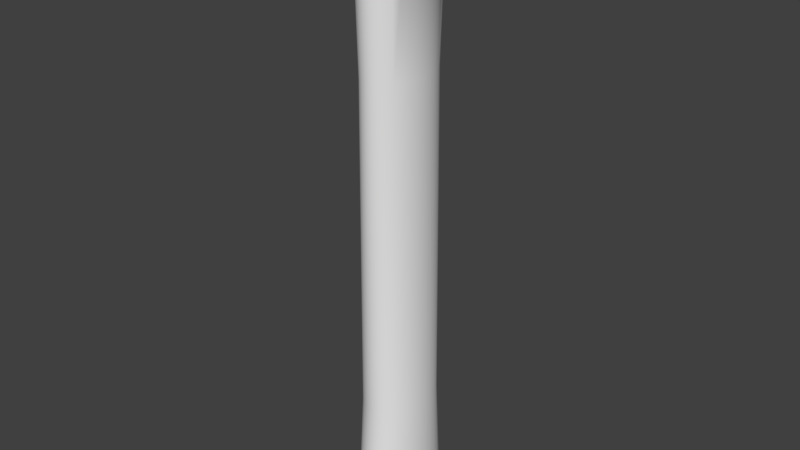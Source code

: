 # Source: HalfHandGrip.blend  (saved by Blender 2.79.0; exported with 4.5.12 LTS)
import bpy
from mathutils import Matrix  # noqa: F401  (used for matrix-valued properties, if any)

bpy.ops.wm.read_factory_settings(use_empty=True)
scene = bpy.context.scene
scene.name = 'Scene'

# ---- collections
col_collection_1 = bpy.data.collections.new('Collection 1'); scene.collection.children.link(col_collection_1)

# ---- materials (node trees are filled in below, after node groups)
mat_material_001 = bpy.data.materials.new('Material.001')
mat_material_001.alpha_threshold = 0.0
mat_material_001.roughness = 0.5
mat_material_002 = bpy.data.materials.new('Material.002')
mat_material_002.alpha_threshold = 0.0
mat_material_002.roughness = 0.5
mat_material_003 = bpy.data.materials.new('Material.003')
mat_material_003.alpha_threshold = 0.0
mat_material_003.roughness = 0.5

# ---- node groups
ng_auto_smooth = bpy.data.node_groups.new('Auto Smooth', 'GeometryNodeTree')
_s = ng_auto_smooth.interface.new_socket(name='Geometry', in_out='OUTPUT', socket_type='NodeSocketGeometry')
_s = ng_auto_smooth.interface.new_socket(name='Geometry', in_out='INPUT', socket_type='NodeSocketGeometry')
_s = ng_auto_smooth.interface.new_socket(name='Angle', in_out='INPUT', socket_type='NodeSocketFloat')
_s.subtype = 'ANGLE'
_s.min_value = 0.0
_s.max_value = 3.142
ng_auto_smooth.is_modifier = True
_N = ng_auto_smooth.nodes; _L = ng_auto_smooth.links
n0 = _N.new('NodeGroupOutput'); n0.name = 'Group Output'; n0.location = (480, -100)
n1 = _N.new('NodeGroupInput'); n1.name = 'Group Input'; n1.location = (-420, -300)
n2 = _N.new('NodeGroupInput'); n2.name = 'Group Input.001'; n2.location = (-60, -100)
n3 = _N.new('GeometryNodeSetShadeSmooth'); n3.name = 'Set Shade Smooth'; n3.location = (120, -100)
n3.domain = 'EDGE'
n4 = _N.new('GeometryNodeSetShadeSmooth'); n4.name = 'Set Shade Smooth.001'; n4.location = (300, -100)
n5 = _N.new('GeometryNodeInputMeshEdgeAngle'); n5.name = 'Edge Angle'; n5.location = (-420, -220)
n6 = _N.new('GeometryNodeInputEdgeSmooth'); n6.name = 'Is Edge Smooth'; n6.location = (-60, -160)
n7 = _N.new('GeometryNodeInputShadeSmooth'); n7.name = 'Is Face Smooth'; n7.location = (-240, -340)
n8 = _N.new('FunctionNodeBooleanMath'); n8.name = 'Boolean Math'; n8.location = (-60, -220)
n9 = _N.new('FunctionNodeCompare'); n9.name = 'Compare'; n9.location = (-240, -180)
n9.operation = 'LESS_EQUAL'
_L.new(n5.outputs[0], n9.inputs[0])
_L.new(n4.outputs[0], n0.inputs[0])
_L.new(n1.outputs[1], n9.inputs[1])
_L.new(n9.outputs[0], n8.inputs[0])
_L.new(n7.outputs[0], n8.inputs[1])
_L.new(n2.outputs[0], n3.inputs[0])
_L.new(n6.outputs[0], n3.inputs[1])
_L.new(n3.outputs[0], n4.inputs[0])
_L.new(n8.outputs[0], n3.inputs[2])
n0.is_active_output = True

# ---- material node trees
mat_material_001.use_nodes = True; mat_material_001.node_tree.nodes.clear()
_N = mat_material_001.node_tree.nodes; _L = mat_material_001.node_tree.links
n0 = _N.new('ShaderNodeOutputMaterial'); n0.name = 'Material Output'; n0.location = (300, 300)
n1 = _N.new('ShaderNodeBsdfDiffuse'); n1.name = 'Diffuse BSDF'; n1.location = (10, 300)
_L.new(n1.outputs[0], n0.inputs[0])
n0.is_active_output = True
mat_material_002.use_nodes = True; mat_material_002.node_tree.nodes.clear()
_N = mat_material_002.node_tree.nodes; _L = mat_material_002.node_tree.links
n0 = _N.new('ShaderNodeOutputMaterial'); n0.name = 'Material Output'; n0.location = (300, 300)
n1 = _N.new('ShaderNodeBsdfDiffuse'); n1.name = 'Diffuse BSDF'; n1.location = (10, 300)
_L.new(n1.outputs[0], n0.inputs[0])
n0.is_active_output = True
mat_material_003.use_nodes = True; mat_material_003.node_tree.nodes.clear()
_N = mat_material_003.node_tree.nodes; _L = mat_material_003.node_tree.links
n0 = _N.new('ShaderNodeOutputMaterial'); n0.name = 'Material Output'; n0.location = (300, 300)
n1 = _N.new('ShaderNodeBsdfDiffuse'); n1.name = 'Diffuse BSDF'; n1.location = (10, 300)
_L.new(n1.outputs[0], n0.inputs[0])
n0.is_active_output = True

# ---- world
world_world = bpy.data.worlds.new('World'); scene.world = world_world
world_world.color = (0.05088, 0.05088, 0.05088)
world_world.use_sun_shadow = False
world_world.sun_shadow_jitter_overblur = 0.0
world_world.cycles.sampling_method = 'MANUAL'

# ---- meshes
me_circle = bpy.data.meshes.new('Circle')
me_circle.from_pydata([(-8.076e-06, 0.02121, -0.2505), (-0.002632, 0.0208, -0.2505), (-0.005156, 0.0196, -0.2505), (-0.007481, 0.01764, -0.2505), (-0.00952, 0.015, -0.2505), (-0.01119, 0.01178, -0.2505), (-0.01244, 0.008117, -0.2505), (-0.0132, 0.004138, -0.2505), (-0.01346, 2.011e-10, -0.2505), (-0.0132, -0.004138, -0.2505), (-0.01244, -0.008117, -0.2505), (-0.01119, -0.01178, -0.2505), (-0.00952, -0.015, -0.2505), (-0.007481, -0.01764, -0.2505), (-0.005156, -0.0196, -0.2505), (-0.002632, -0.0208, -0.2505), (-8.071e-06, -0.02121, -0.2505), (0.002616, -0.0208, -0.2505), (0.00514, -0.0196, -0.2505), (0.007465, -0.01764, -0.2505), (0.009504, -0.015, -0.2505), (0.01118, -0.01178, -0.2505), (0.01242, -0.008117, -0.2505), (0.01319, -0.004138, -0.2505), (0.01344, 1.908e-08, -0.2505), (0.01319, 0.004138, -0.2505), (0.01242, 0.008117, -0.2505), (0.01118, 0.01178, -0.2505), (0.009504, 0.015, -0.2505), (0.007465, 0.01764, -0.2505), (0.00514, 0.0196, -0.2505), (0.002616, 0.0208, -0.2505), (-8.075e-06, 0.02321, -1.65e-05), (-0.002739, 0.02276, -1.65e-05), (-0.005364, 0.02144, -1.65e-05), (-0.007784, 0.0193, -1.65e-05), (-0.009905, 0.01641, -1.65e-05), (-0.01165, 0.01289, -1.65e-05), (-0.01294, 0.008882, -1.65e-05), (-0.01374, 0.004528, -1.65e-05), (-0.014, -1.848e-10, -1.65e-05), (-0.01374, -0.004528, -1.65e-05), (-0.01294, -0.008882, -1.65e-05), (-0.01165, -0.01289, -1.65e-05), (-0.009905, -0.01641, -1.65e-05), (-0.007784, -0.0193, -1.65e-05), (-0.005364, -0.02144, -1.65e-05), (-0.002739, -0.02276, -1.65e-05), (-8.071e-06, -0.02321, -1.65e-05), (0.002722, -0.02276, -1.65e-05), (0.005348, -0.02144, -1.65e-05), (0.007768, -0.0193, -1.65e-05), (0.009889, -0.01641, -1.65e-05), (0.01163, -0.01289, -1.65e-05), (0.01292, -0.008882, -1.65e-05), (0.01372, -0.004528, -1.65e-05), (0.01399, 2.047e-08, -1.65e-05), (0.01372, 0.004528, -1.65e-05), (0.01292, 0.008882, -1.65e-05), (0.01163, 0.01289, -1.65e-05), (0.009888, 0.01641, -1.65e-05), (0.007768, 0.0193, -1.65e-05), (0.005348, 0.02144, -1.65e-05), (0.002722, 0.02276, -1.65e-05), (-0.009066, -0.01003, -0.06467), (-0.01007, -0.006908, -0.06467), (0.01068, 0.003522, -0.06467), (0.01089, 1.69e-08, -0.06467), (-0.007711, -0.01276, -0.06467), (0.01006, 0.006908, -0.06467), (-0.00606, -0.01501, -0.06467), (0.00905, 0.01003, -0.06467), (-0.004177, -0.01668, -0.06467), (-0.002133, 0.0177, -0.06467), (-8.076e-06, 0.01805, -0.06467), (0.007695, 0.01276, -0.06467), (-0.002133, -0.0177, -0.06467), (-0.004177, 0.01668, -0.06467), (0.006044, 0.01501, -0.06467), (-8.072e-06, -0.01805, -0.06467), (-0.00606, 0.01501, -0.06467), (0.004161, 0.01668, -0.06467), (0.002117, -0.0177, -0.06467), (-0.007711, 0.01276, -0.06467), (0.002117, 0.0177, -0.06467), (0.004161, -0.01668, -0.06467), (-0.009066, 0.01003, -0.06467), (0.006044, -0.01501, -0.06467), (-0.01007, 0.006908, -0.06467), (0.007695, -0.01276, -0.06467), (-0.01069, 0.003522, -0.06467), (0.00905, -0.01003, -0.06467), (-0.0109, 8.31e-10, -0.06467), (0.01006, -0.006908, -0.06467), (-0.01069, -0.003522, -0.06467), (0.01068, -0.003522, -0.06467), (-0.01215, -0.006586, -0.1999), (0.01313, 1.635e-08, -0.1999), (-8.076e-06, 0.01721, -0.1999), (-0.01093, -0.009561, -0.1999), (0.01288, 0.003357, -0.1999), (-0.009299, -0.01217, -0.1999), (0.01213, 0.006586, -0.1999), (-0.007308, -0.01431, -0.1999), (0.01092, 0.009561, -0.1999), (-0.005036, -0.0159, -0.1999), (-0.002572, 0.01688, -0.1999), (0.009283, 0.01217, -0.1999), (-0.002572, -0.01688, -0.1999), (-0.005036, 0.0159, -0.1999), (0.007292, 0.01431, -0.1999), (-8.071e-06, -0.01721, -0.1999), (-0.007308, 0.01431, -0.1999), (0.00502, 0.0159, -0.1999), (0.002555, -0.01688, -0.1999), (-0.009299, 0.01217, -0.1999), (0.002555, 0.01688, -0.1999), (0.00502, -0.0159, -0.1999), (-0.01093, 0.009561, -0.1999), (0.007292, -0.01431, -0.1999), (-0.01215, 0.006586, -0.1999), (0.009283, -0.01217, -0.1999), (-0.0129, 0.003357, -0.1999), (0.01092, -0.009561, -0.1999), (-0.01315, 1.03e-09, -0.1999), (0.01213, -0.006586, -0.1999), (-0.0129, -0.003357, -0.1999), (0.01288, -0.003357, -0.1999), (-0.009635, -0.01067, -0.02863), (0.01135, 0.003746, -0.02863), (-0.008195, -0.01358, -0.02863), (0.01069, 0.007348, -0.02863), (-0.00644, -0.01596, -0.02863), (0.009619, 0.01067, -0.02863), (-0.004439, -0.01774, -0.02863), (-0.002267, 0.01883, -0.02863), (0.008179, 0.01358, -0.02863), (-0.002267, -0.01883, -0.02863), (-0.004439, 0.01774, -0.02863), (0.006424, 0.01596, -0.02863), (-8.072e-06, -0.0192, -0.02863), (-0.00644, 0.01596, -0.02863), (0.004423, 0.01774, -0.02863), (0.002251, -0.01883, -0.02863), (-0.008195, 0.01358, -0.02863), (0.002251, 0.01883, -0.02863), (0.004423, -0.01774, -0.02863), (-0.009635, 0.01067, -0.02863), (0.006424, -0.01596, -0.02863), (-0.0107, 0.007348, -0.02863), (0.008179, -0.01358, -0.02863), (-0.01136, 0.003746, -0.02863), (0.009619, -0.01067, -0.02863), (-0.01159, 6.055e-10, -0.02863), (0.01069, -0.007348, -0.02863), (-0.01136, -0.003746, -0.02863), (0.01135, -0.003746, -0.02863), (-0.0107, -0.007348, -0.02863), (0.01157, 1.77e-08, -0.02863), (-8.076e-06, 0.0192, -0.02863), (-0.01124, -0.01245, -0.02517), (0.01324, 0.004372, -0.02517), (-0.009563, -0.01585, -0.02517), (0.01248, 0.008575, -0.02517), (-0.007515, -0.01863, -0.02517), (0.01123, 0.01245, -0.02517), (-0.005179, -0.0207, -0.02517), (-0.002644, 0.02198, -0.02517), (0.009547, 0.01585, -0.02517), (-0.002644, -0.02198, -0.02517), (-0.005179, 0.0207, -0.02517), (0.007499, 0.01863, -0.02517), (-8.071e-06, -0.02241, -0.02517), (-0.007515, 0.01863, -0.02517), (0.005163, 0.0207, -0.02517), (0.002628, -0.02198, -0.02517), (-0.009563, 0.01585, -0.02517), (0.002628, 0.02198, -0.02517), (0.005163, -0.0207, -0.02517), (-0.01124, 0.01245, -0.02517), (0.007499, -0.01863, -0.02517), (-0.01249, 0.008575, -0.02517), (0.009547, -0.01585, -0.02517), (-0.01326, 0.004372, -0.02517), (0.01123, -0.01245, -0.02517), (-0.01352, -2.748e-11, -0.02517), (0.01248, -0.008575, -0.02517), (-0.01326, -0.004372, -0.02517), (0.01325, -0.004372, -0.02517), (-0.01249, -0.008575, -0.02517), (0.0135, 1.992e-08, -0.02517), (-8.075e-06, 0.02241, -0.02517)], [], [(1, 0, 31, 30, 29, 28, 27, 26, 25, 24, 23, 22, 21, 20, 19, 18, 17, 16, 15, 14, 13, 12, 11, 10, 9, 8, 7, 6, 5, 4, 3, 2), (189, 160, 43, 42), (190, 161, 57, 56), (160, 162, 44, 43), (161, 163, 58, 57), (162, 164, 45, 44), (163, 165, 59, 58), (164, 166, 46, 45), (191, 167, 33, 32), (165, 168, 60, 59), (166, 169, 47, 46), (167, 170, 34, 33), (168, 171, 61, 60), (169, 172, 48, 47), (170, 173, 35, 34), (171, 174, 62, 61), (172, 175, 49, 48), (173, 176, 36, 35), (174, 177, 63, 62), (175, 178, 50, 49), (176, 179, 37, 36), (177, 191, 32, 63), (178, 180, 51, 50), (179, 181, 38, 37), (180, 182, 52, 51), (181, 183, 39, 38), (182, 184, 53, 52), (183, 185, 40, 39), (184, 186, 54, 53), (185, 187, 41, 40), (186, 188, 55, 54), (187, 189, 42, 41), (188, 190, 56, 55), (127, 97, 67, 95), (126, 96, 65, 94), (125, 127, 95, 93), (124, 126, 94, 92), (123, 125, 93, 91), (122, 124, 92, 90), (121, 123, 91, 89), (120, 122, 90, 88), (119, 121, 89, 87), (118, 120, 88, 86), (117, 119, 87, 85), (116, 98, 74, 84), (115, 118, 86, 83), (114, 117, 85, 82), (113, 116, 84, 81), (112, 115, 83, 80), (111, 114, 82, 79), (110, 113, 81, 78), (109, 112, 80, 77), (108, 111, 79, 76), (107, 110, 78, 75), (106, 109, 77, 73), (105, 108, 76, 72), (104, 107, 75, 71), (98, 106, 73, 74), (103, 105, 72, 70), (102, 104, 71, 69), (101, 103, 70, 68), (100, 102, 69, 66), (99, 101, 68, 64), (97, 100, 66, 67), (96, 99, 64, 65), (10, 11, 99, 96), (24, 25, 100, 97), (11, 12, 101, 99), (25, 26, 102, 100), (12, 13, 103, 101), (26, 27, 104, 102), (13, 14, 105, 103), (0, 1, 106, 98), (27, 28, 107, 104), (14, 15, 108, 105), (1, 2, 109, 106), (28, 29, 110, 107), (15, 16, 111, 108), (2, 3, 112, 109), (29, 30, 113, 110), (16, 17, 114, 111), (3, 4, 115, 112), (30, 31, 116, 113), (17, 18, 117, 114), (4, 5, 118, 115), (31, 0, 98, 116), (18, 19, 119, 117), (5, 6, 120, 118), (19, 20, 121, 119), (6, 7, 122, 120), (20, 21, 123, 121), (7, 8, 124, 122), (21, 22, 125, 123), (8, 9, 126, 124), (22, 23, 127, 125), (9, 10, 96, 126), (23, 24, 97, 127), (95, 67, 158, 156), (94, 65, 157, 155), (93, 95, 156, 154), (92, 94, 155, 153), (91, 93, 154, 152), (90, 92, 153, 151), (89, 91, 152, 150), (88, 90, 151, 149), (87, 89, 150, 148), (86, 88, 149, 147), (85, 87, 148, 146), (84, 74, 159, 145), (83, 86, 147, 144), (82, 85, 146, 143), (81, 84, 145, 142), (80, 83, 144, 141), (79, 82, 143, 140), (78, 81, 142, 139), (77, 80, 141, 138), (76, 79, 140, 137), (75, 78, 139, 136), (73, 77, 138, 135), (72, 76, 137, 134), (71, 75, 136, 133), (74, 73, 135, 159), (70, 72, 134, 132), (69, 71, 133, 131), (68, 70, 132, 130), (66, 69, 131, 129), (64, 68, 130, 128), (67, 66, 129, 158), (65, 64, 128, 157), (156, 158, 190, 188), (155, 157, 189, 187), (154, 156, 188, 186), (153, 155, 187, 185), (152, 154, 186, 184), (151, 153, 185, 183), (150, 152, 184, 182), (149, 151, 183, 181), (148, 150, 182, 180), (147, 149, 181, 179), (146, 148, 180, 178), (145, 159, 191, 177), (144, 147, 179, 176), (143, 146, 178, 175), (142, 145, 177, 174), (141, 144, 176, 173), (140, 143, 175, 172), (139, 142, 174, 171), (138, 141, 173, 170), (137, 140, 172, 169), (136, 139, 171, 168), (135, 138, 170, 167), (134, 137, 169, 166), (133, 136, 168, 165), (159, 135, 167, 191), (132, 134, 166, 164), (131, 133, 165, 163), (130, 132, 164, 162), (129, 131, 163, 161), (128, 130, 162, 160), (158, 129, 161, 190), (157, 128, 160, 189), (33, 34, 35, 36, 37, 38, 39, 40, 41, 42, 43, 44, 45, 46, 47, 48, 49, 50, 51, 52, 53, 54, 55, 56, 57, 58, 59, 60, 61, 62, 63, 32)])
me_circle.polygons.foreach_set('use_smooth', [True] * 162)
me_circle.polygons.foreach_set('material_index', [0, 1, 1, 1, 1, 1, 1, 1, 1, 1, 1, 1, 1, 1, 1, 1, 1, 1, 1, 1, 1, 1, 1, 1, 1, 1, 1, 1, 1, 1, 1, 1, 1, 0, 0, 0, 0, 0, 0, 0, 0, 0, 0, 0, 0, 0, 0, 0, 0, 0, 0, 0, 0, 0, 0, 0, 0, 0, 0, 0, 0, 0, 0, 0, 0, 0, 0, 0, 0, 0, 0, 0, 0, 0, 0, 0, 0, 0, 0, 0, 0, 0, 0, 0, 0, 0, 0, 0, 0, 0, 0, 0, 0, 0, 0, 0, 0, 0, 0, 0, 0, 0, 0, 0, 0, 0, 0, 0, 0, 0, 0, 0, 0, 0, 0, 0, 0, 0, 0, 0, 0, 0, 0, 0, 0, 0, 0, 0, 0, 1, 1, 1, 1, 1, 1, 1, 1, 1, 1, 1, 1, 1, 1, 1, 1, 1, 1, 1, 1, 1, 1, 1, 1, 1, 1, 1, 1, 1, 1, 1, 1, 1])
_uv = me_circle.uv_layers.new(name='UVMap')
_uv.uv.foreach_set('vector', [0.5951, 0.3111, 0.5962, 0.3231, 0.5936, 0.3349, 0.5874, 0.346, 0.5779, 0.356, 0.5653, 0.3645, 0.5503, 0.3712, 0.5333, 0.3758, 0.515, 0.3781, 0.4962, 0.3781, 0.4775, 0.3758, 0.4597, 0.3712, 0.4434, 0.3645, 0.4293, 0.356, 0.4179, 0.346, 0.4097, 0.3349, 0.4049, 0.3231, 0.4038, 0.3111, 0.4064, 0.2993, 0.4126, 0.2882, 0.4221, 0.2782, 0.4347, 0.2697, 0.4497, 0.263, 0.4667, 0.2584, 0.485, 0.2561, 0.5038, 0.2561, 0.5225, 0.2584, 0.5403, 0.263, 0.5566, 0.2697, 0.5707, 0.2782, 0.5821, 0.2882, 0.5903, 0.2993, 0.1485, 0.7036, 0.1625, 0.7036, 0.1625, 0.7987, 0.1485, 0.7987, 0.344, 0.7035, 0.358, 0.7035, 0.358, 0.7987, 0.344, 0.7987, 0.1625, 0.7036, 0.1764, 0.7036, 0.1765, 0.7987, 0.1625, 0.7987, 0.358, 0.7035, 0.372, 0.7035, 0.372, 0.7987, 0.358, 0.7987, 0.1764, 0.7036, 0.1904, 0.7036, 0.1904, 0.7987, 0.1765, 0.7987, 0.372, 0.7035, 0.3859, 0.7035, 0.3859, 0.7987, 0.372, 0.7987, 0.1904, 0.7036, 0.2044, 0.7036, 0.2044, 0.7987, 0.1904, 0.7987, 0.4558, 0.7035, 0.4697, 0.7035, 0.4697, 0.7987, 0.4558, 0.7987, 0.3859, 0.7035, 0.3999, 0.7035, 0.3999, 0.7987, 0.3859, 0.7987, 0.2044, 0.7036, 0.2183, 0.7036, 0.2183, 0.7987, 0.2044, 0.7987, 0.02282, 0.7036, 0.03679, 0.7036, 0.03679, 0.7987, 0.02282, 0.7987, 0.3999, 0.7035, 0.4139, 0.7035, 0.4139, 0.7987, 0.3999, 0.7987, 0.2183, 0.7036, 0.2323, 0.7036, 0.2323, 0.7987, 0.2183, 0.7987, 0.03679, 0.7036, 0.05075, 0.7036, 0.05075, 0.7987, 0.03679, 0.7987, 0.4139, 0.7035, 0.4278, 0.7035, 0.4278, 0.7987, 0.4139, 0.7987, 0.2323, 0.7036, 0.2463, 0.7036, 0.2463, 0.7987, 0.2323, 0.7987, 0.05075, 0.7036, 0.06472, 0.7036, 0.06472, 0.7987, 0.05075, 0.7987, 0.4278, 0.7035, 0.4418, 0.7035, 0.4418, 0.7987, 0.4278, 0.7987, 0.2463, 0.7036, 0.2602, 0.7035, 0.2602, 0.7987, 0.2463, 0.7987, 0.06472, 0.7036, 0.07869, 0.7036, 0.07869, 0.7987, 0.06472, 0.7987, 0.4418, 0.7035, 0.4558, 0.7035, 0.4558, 0.7987, 0.4418, 0.7987, 0.2602, 0.7035, 0.2742, 0.7035, 0.2742, 0.7987, 0.2602, 0.7987, 0.07869, 0.7036, 0.09265, 0.7036, 0.09265, 0.7987, 0.07869, 0.7987, 0.2742, 0.7035, 0.2882, 0.7035, 0.2882, 0.7987, 0.2742, 0.7987, 0.09265, 0.7036, 0.1066, 0.7036, 0.1066, 0.7987, 0.09265, 0.7987, 0.2882, 0.7035, 0.3021, 0.7035, 0.3021, 0.7987, 0.2882, 0.7987, 0.1066, 0.7036, 0.1206, 0.7036, 0.1206, 0.7987, 0.1066, 0.7987, 0.3021, 0.7035, 0.3161, 0.7035, 0.3161, 0.7987, 0.3021, 0.7987, 0.1206, 0.7036, 0.1345, 0.7036, 0.1346, 0.7987, 0.1206, 0.7987, 0.3161, 0.7035, 0.3301, 0.7035, 0.3301, 0.7987, 0.3161, 0.7987, 0.1345, 0.7036, 0.1485, 0.7036, 0.1485, 0.7987, 0.1346, 0.7987, 0.3301, 0.7035, 0.344, 0.7035, 0.344, 0.7987, 0.3301, 0.7987, 0.33, -0.01717, 0.344, -0.01717, 0.344, 0.6628, 0.33, 0.6628, 0.1345, -0.01712, 0.1485, -0.01712, 0.1485, 0.6628, 0.1345, 0.6628, 0.3161, -0.01716, 0.33, -0.01717, 0.33, 0.6628, 0.3161, 0.6628, 0.1206, -0.01712, 0.1345, -0.01712, 0.1345, 0.6628, 0.1206, 0.6628, 0.3021, -0.01716, 0.3161, -0.01716, 0.3161, 0.6628, 0.3021, 0.6628, 0.1066, -0.01712, 0.1206, -0.01712, 0.1206, 0.6628, 0.1066, 0.6628, 0.2881, -0.01715, 0.3021, -0.01716, 0.3021, 0.6628, 0.2881, 0.6628, 0.09264, -0.01711, 0.1066, -0.01712, 0.1066, 0.6628, 0.09264, 0.6628, 0.2742, -0.01715, 0.2881, -0.01715, 0.2881, 0.6628, 0.2742, 0.6628, 0.07868, -0.01711, 0.09264, -0.01711, 0.09264, 0.6628, 0.07868, 0.6628, 0.2602, -0.01715, 0.2742, -0.01715, 0.2742, 0.6628, 0.2602, 0.6628, 0.4417, -0.01722, 0.4557, -0.01723, 0.4557, 0.6627, 0.4418, 0.6627, 0.06471, -0.01711, 0.07868, -0.01711, 0.07868, 0.6628, 0.06472, 0.6628, 0.2462, -0.01714, 0.2602, -0.01715, 0.2602, 0.6628, 0.2463, 0.6628, 0.4278, -0.01721, 0.4417, -0.01722, 0.4418, 0.6627, 0.4278, 0.6627, 0.05075, -0.01711, 0.06471, -0.01711, 0.06472, 0.6628, 0.05075, 0.6628, 0.2323, -0.01714, 0.2462, -0.01714, 0.2463, 0.6628, 0.2323, 0.6628, 0.4138, -0.0172, 0.4278, -0.01721, 0.4278, 0.6627, 0.4138, 0.6627, 0.03679, -0.01711, 0.05075, -0.01711, 0.05075, 0.6628, 0.03679, 0.6628, 0.2183, -0.01713, 0.2323, -0.01714, 0.2323, 0.6628, 0.2183, 0.6628, 0.3998, -0.0172, 0.4138, -0.0172, 0.4138, 0.6627, 0.3999, 0.6627, 0.02282, -0.01711, 0.03679, -0.01711, 0.03679, 0.6628, 0.02282, 0.6628, 0.2043, -0.01713, 0.2183, -0.01713, 0.2183, 0.6628, 0.2044, 0.6628, 0.3859, -0.01719, 0.3998, -0.0172, 0.3999, 0.6627, 0.3859, 0.6627, 0.4557, -0.01723, 0.4696, -0.01723, 0.4697, 0.6627, 0.4557, 0.6627, 0.1904, -0.01713, 0.2043, -0.01713, 0.2044, 0.6628, 0.1904, 0.6628, 0.3719, -0.01719, 0.3859, -0.01719, 0.3859, 0.6627, 0.3719, 0.6628, 0.1764, -0.01712, 0.1904, -0.01713, 0.1904, 0.6628, 0.1764, 0.6628, 0.3579, -0.01718, 0.3719, -0.01719, 0.3719, 0.6628, 0.358, 0.6628, 0.1625, -0.01712, 0.1764, -0.01712, 0.1764, 0.6628, 0.1625, 0.6628, 0.344, -0.01717, 0.3579, -0.01718, 0.358, 0.6628, 0.344, 0.6628, 0.1485, -0.01712, 0.1625, -0.01712, 0.1625, 0.6628, 0.1485, 0.6628, 0.1485, 0.03725, 0.1624, 0.03725, 0.1625, 0.2276, 0.1485, 0.2276, 0.344, 0.03724, 0.3579, 0.03724, 0.3579, 0.2276, 0.344, 0.2276, 0.1624, 0.03725, 0.1764, 0.03725, 0.1764, 0.2276, 0.1625, 0.2276, 0.3579, 0.03724, 0.3719, 0.03723, 0.3719, 0.2276, 0.3579, 0.2276, 0.1764, 0.03725, 0.1904, 0.03725, 0.1904, 0.2276, 0.1764, 0.2276, 0.3719, 0.03723, 0.3858, 0.03723, 0.3859, 0.2276, 0.3719, 0.2276, 0.1904, 0.03725, 0.2043, 0.03725, 0.2043, 0.2276, 0.1904, 0.2276, 0.4557, 0.03722, 0.4696, 0.03722, 0.4696, 0.2276, 0.4557, 0.2276, 0.3858, 0.03723, 0.3998, 0.03723, 0.3998, 0.2276, 0.3859, 0.2276, 0.2043, 0.03725, 0.2183, 0.03725, 0.2183, 0.2276, 0.2043, 0.2276, 0.02282, 0.03725, 0.03678, 0.03725, 0.03679, 0.2276, 0.02282, 0.2276, 0.3998, 0.03723, 0.4138, 0.03723, 0.4138, 0.2276, 0.3998, 0.2276, 0.2183, 0.03725, 0.2323, 0.03725, 0.2323, 0.2276, 0.2183, 0.2276, 0.03678, 0.03725, 0.05075, 0.03725, 0.05075, 0.2276, 0.03679, 0.2276, 0.4138, 0.03723, 0.4277, 0.03723, 0.4278, 0.2276, 0.4138, 0.2276, 0.2323, 0.03725, 0.2462, 0.03725, 0.2462, 0.2276, 0.2323, 0.2276, 0.05075, 0.03725, 0.06471, 0.03725, 0.06471, 0.2276, 0.05075, 0.2276, 0.4277, 0.03723, 0.4417, 0.03723, 0.4417, 0.2276, 0.4278, 0.2276, 0.2462, 0.03725, 0.2602, 0.03725, 0.2602, 0.2276, 0.2462, 0.2276, 0.06471, 0.03725, 0.07867, 0.03725, 0.07868, 0.2276, 0.06471, 0.2276, 0.4417, 0.03723, 0.4557, 0.03722, 0.4557, 0.2276, 0.4417, 0.2276, 0.2602, 0.03725, 0.2741, 0.03724, 0.2742, 0.2276, 0.2602, 0.2276, 0.07867, 0.03725, 0.09263, 0.03725, 0.09264, 0.2276, 0.07868, 0.2276, 0.2741, 0.03724, 0.2881, 0.03724, 0.2881, 0.2276, 0.2742, 0.2276, 0.09263, 0.03725, 0.1066, 0.03725, 0.1066, 0.2276, 0.09264, 0.2276, 0.2881, 0.03724, 0.3021, 0.03724, 0.3021, 0.2276, 0.2881, 0.2276, 0.1066, 0.03725, 0.1206, 0.03725, 0.1206, 0.2276, 0.1066, 0.2276, 0.3021, 0.03724, 0.316, 0.03724, 0.3161, 0.2276, 0.3021, 0.2276, 0.1206, 0.03725, 0.1345, 0.03725, 0.1345, 0.2276, 0.1206, 0.2276, 0.316, 0.03724, 0.33, 0.03724, 0.33, 0.2276, 0.3161, 0.2276, 0.1345, 0.03725, 0.1485, 0.03725, 0.1485, 0.2276, 0.1345, 0.2276, 0.33, 0.03724, 0.344, 0.03724, 0.344, 0.2276, 0.33, 0.2276, 0.33, 0.418, 0.344, 0.418, 0.344, 0.6084, 0.3301, 0.6084, 0.1345, 0.418, 0.1485, 0.418, 0.1485, 0.6084, 0.1345, 0.6084, 0.3161, 0.418, 0.33, 0.418, 0.3301, 0.6084, 0.3161, 0.6084, 0.1206, 0.418, 0.1345, 0.418, 0.1345, 0.6084, 0.1206, 0.6084, 0.3021, 0.418, 0.3161, 0.418, 0.3161, 0.6084, 0.3021, 0.6084, 0.1066, 0.418, 0.1206, 0.418, 0.1206, 0.6084, 0.1066, 0.6084, 0.2881, 0.418, 0.3021, 0.418, 0.3021, 0.6084, 0.2882, 0.6084, 0.09264, 0.418, 0.1066, 0.418, 0.1066, 0.6084, 0.09265, 0.6084, 0.2742, 0.418, 0.2881, 0.418, 0.2882, 0.6084, 0.2742, 0.6084, 0.07868, 0.418, 0.09264, 0.418, 0.09265, 0.6084, 0.07868, 0.6084, 0.2602, 0.418, 0.2742, 0.418, 0.2742, 0.6084, 0.2602, 0.6084, 0.4418, 0.418, 0.4557, 0.418, 0.4557, 0.6083, 0.4418, 0.6083, 0.06472, 0.418, 0.07868, 0.418, 0.07868, 0.6084, 0.06472, 0.6084, 0.2463, 0.418, 0.2602, 0.418, 0.2602, 0.6084, 0.2463, 0.6084, 0.4278, 0.418, 0.4418, 0.418, 0.4418, 0.6083, 0.4278, 0.6083, 0.05075, 0.418, 0.06472, 0.418, 0.06472, 0.6084, 0.05075, 0.6084, 0.2323, 0.418, 0.2463, 0.418, 0.2463, 0.6084, 0.2323, 0.6084, 0.4138, 0.418, 0.4278, 0.418, 0.4278, 0.6083, 0.4138, 0.6083, 0.03679, 0.418, 0.05075, 0.418, 0.05075, 0.6084, 0.03679, 0.6084, 0.2183, 0.418, 0.2323, 0.418, 0.2323, 0.6084, 0.2183, 0.6084, 0.3999, 0.418, 0.4138, 0.418, 0.4138, 0.6083, 0.3999, 0.6083, 0.02282, 0.418, 0.03679, 0.418, 0.03679, 0.6084, 0.02282, 0.6084, 0.2044, 0.418, 0.2183, 0.418, 0.2183, 0.6084, 0.2044, 0.6084, 0.3859, 0.418, 0.3999, 0.418, 0.3999, 0.6083, 0.3859, 0.6083, 0.4557, 0.418, 0.4697, 0.418, 0.4697, 0.6083, 0.4557, 0.6083, 0.1904, 0.418, 0.2044, 0.418, 0.2044, 0.6084, 0.1904, 0.6084, 0.3719, 0.418, 0.3859, 0.418, 0.3859, 0.6083, 0.372, 0.6084, 0.1764, 0.418, 0.1904, 0.418, 0.1904, 0.6084, 0.1764, 0.6084, 0.358, 0.418, 0.3719, 0.418, 0.372, 0.6084, 0.358, 0.6084, 0.1625, 0.418, 0.1764, 0.418, 0.1764, 0.6084, 0.1625, 0.6084, 0.344, 0.418, 0.358, 0.418, 0.358, 0.6084, 0.344, 0.6084, 0.1485, 0.418, 0.1625, 0.418, 0.1625, 0.6084, 0.1485, 0.6084, 0.3301, 0.6084, 0.344, 0.6084, 0.344, 0.7035, 0.3301, 0.7035, 0.1345, 0.6084, 0.1485, 0.6084, 0.1485, 0.7036, 0.1345, 0.7036, 0.3161, 0.6084, 0.3301, 0.6084, 0.3301, 0.7035, 0.3161, 0.7035, 0.1206, 0.6084, 0.1345, 0.6084, 0.1345, 0.7036, 0.1206, 0.7036, 0.3021, 0.6084, 0.3161, 0.6084, 0.3161, 0.7035, 0.3021, 0.7035, 0.1066, 0.6084, 0.1206, 0.6084, 0.1206, 0.7036, 0.1066, 0.7036, 0.2882, 0.6084, 0.3021, 0.6084, 0.3021, 0.7035, 0.2882, 0.7035, 0.09265, 0.6084, 0.1066, 0.6084, 0.1066, 0.7036, 0.09265, 0.7036, 0.2742, 0.6084, 0.2882, 0.6084, 0.2882, 0.7035, 0.2742, 0.7035, 0.07868, 0.6084, 0.09265, 0.6084, 0.09265, 0.7036, 0.07869, 0.7036, 0.2602, 0.6084, 0.2742, 0.6084, 0.2742, 0.7035, 0.2602, 0.7035, 0.4418, 0.6083, 0.4557, 0.6083, 0.4558, 0.7035, 0.4418, 0.7035, 0.06472, 0.6084, 0.07868, 0.6084, 0.07869, 0.7036, 0.06472, 0.7036, 0.2463, 0.6084, 0.2602, 0.6084, 0.2602, 0.7035, 0.2463, 0.7036, 0.4278, 0.6083, 0.4418, 0.6083, 0.4418, 0.7035, 0.4278, 0.7035, 0.05075, 0.6084, 0.06472, 0.6084, 0.06472, 0.7036, 0.05075, 0.7036, 0.2323, 0.6084, 0.2463, 0.6084, 0.2463, 0.7036, 0.2323, 0.7036, 0.4138, 0.6083, 0.4278, 0.6083, 0.4278, 0.7035, 0.4139, 0.7035, 0.03679, 0.6084, 0.05075, 0.6084, 0.05075, 0.7036, 0.03679, 0.7036, 0.2183, 0.6084, 0.2323, 0.6084, 0.2323, 0.7036, 0.2183, 0.7036, 0.3999, 0.6083, 0.4138, 0.6083, 0.4139, 0.7035, 0.3999, 0.7035, 0.02282, 0.6084, 0.03679, 0.6084, 0.03679, 0.7036, 0.02282, 0.7036, 0.2044, 0.6084, 0.2183, 0.6084, 0.2183, 0.7036, 0.2044, 0.7036, 0.3859, 0.6083, 0.3999, 0.6083, 0.3999, 0.7035, 0.3859, 0.7035, 0.4557, 0.6083, 0.4697, 0.6083, 0.4697, 0.7035, 0.4558, 0.7035, 0.1904, 0.6084, 0.2044, 0.6084, 0.2044, 0.7036, 0.1904, 0.7036, 0.372, 0.6084, 0.3859, 0.6083, 0.3859, 0.7035, 0.372, 0.7035, 0.1764, 0.6084, 0.1904, 0.6084, 0.1904, 0.7036, 0.1764, 0.7036, 0.358, 0.6084, 0.372, 0.6084, 0.372, 0.7035, 0.358, 0.7035, 0.1625, 0.6084, 0.1764, 0.6084, 0.1764, 0.7036, 0.1625, 0.7036, 0.344, 0.6084, 0.358, 0.6084, 0.358, 0.7035, 0.344, 0.7035, 0.1485, 0.6084, 0.1625, 0.6084, 0.1625, 0.7036, 0.1485, 0.7036, 0.6052, 0.3205, 0.5983, 0.3324, 0.5876, 0.343, 0.5736, 0.3521, 0.5568, 0.3592, 0.5378, 0.3641, 0.5173, 0.3667, 0.4961, 0.3667, 0.4751, 0.3641, 0.4551, 0.3592, 0.4368, 0.3521, 0.4209, 0.343, 0.4081, 0.3324, 0.3988, 0.3205, 0.3933, 0.308, 0.392, 0.2951, 0.3948, 0.2825, 0.4017, 0.2707, 0.4124, 0.26, 0.4264, 0.251, 0.4432, 0.2438, 0.4622, 0.2389, 0.4827, 0.2364, 0.5039, 0.2364, 0.5249, 0.2389, 0.5449, 0.2438, 0.5632, 0.251, 0.5791, 0.26, 0.5919, 0.2707, 0.6012, 0.2825, 0.6067, 0.2951, 0.608, 0.308])
me_circle.materials.append(mat_material_001)
me_circle.materials.append(mat_material_002)
me_circle.materials.append(mat_material_003)
me_circle.use_remesh_preserve_volume = False
me_circle.use_remesh_preserve_attributes = False
me_circle.use_mirror_vertex_groups = False
me_circle.update()

# ---- objects
ob_circle = bpy.data.objects.new('Circle', me_circle)

# ---- transforms, parenting, visibility, modifiers, constraints
ob_circle.location = (0.0, 0.0, 0.0)
ob_circle.lineart.crease_threshold = 0.0
_m = ob_circle.modifiers.new('Auto Smooth', 'NODES')
_m.node_group = ng_auto_smooth
_gi = [s.identifier for s in ng_auto_smooth.interface.items_tree if s.item_type == 'SOCKET' and s.in_out == 'INPUT']
_m[_gi[1]] = 0.5236  # Angle

# ---- collection membership
col_collection_1.objects.link(ob_circle)

# ---- scene / render settings (as saved in the file)
scene.frame_start = 1; scene.frame_end = 250; scene.frame_set(1)
scene.render.engine = 'CYCLES'
scene.render.resolution_percentage = 50
scene.render.dither_intensity = 0.0
scene.cycles.use_denoising = False
scene.cycles.samples = 128
scene.cycles.sampling_pattern = 'TABULATED_SOBOL'
scene.cycles.use_adaptive_sampling = False
scene.cycles.use_light_tree = False
scene.cycles.blur_glossy = 0.0
scene.cycles.sample_clamp_indirect = 0.0
scene.view_settings.view_transform = 'Standard'
bpy.context.view_layer.update()

# ---- added for rendering (the .blend has no active camera and no usable light): camera, sun
cam_auto = bpy.data.cameras.new('AutoCamera')
cam_auto.lens = 50.0
cam_auto.sensor_width = 36.0
cam_auto.clip_end = 1000.0
ob_auto_camera = bpy.data.objects.new('AutoCamera', cam_auto)
scene.collection.objects.link(ob_auto_camera)
ob_auto_camera.location = (0.237127, -0.284562, 0.0644403)
ob_auto_camera.rotation_euler = (1.09748, -7.21219e-08, 0.694738)
scene.camera = ob_auto_camera
light_auto_sun = bpy.data.lights.new('AutoSun', 'SUN')
light_auto_sun.energy = 3.0
light_auto_sun.angle = 0.0523599
ob_auto_sun = bpy.data.objects.new('AutoSun', light_auto_sun)
scene.collection.objects.link(ob_auto_sun)
ob_auto_sun.rotation_euler = (0.872665, 0.174533, 0.523599)
bpy.context.view_layer.update()
